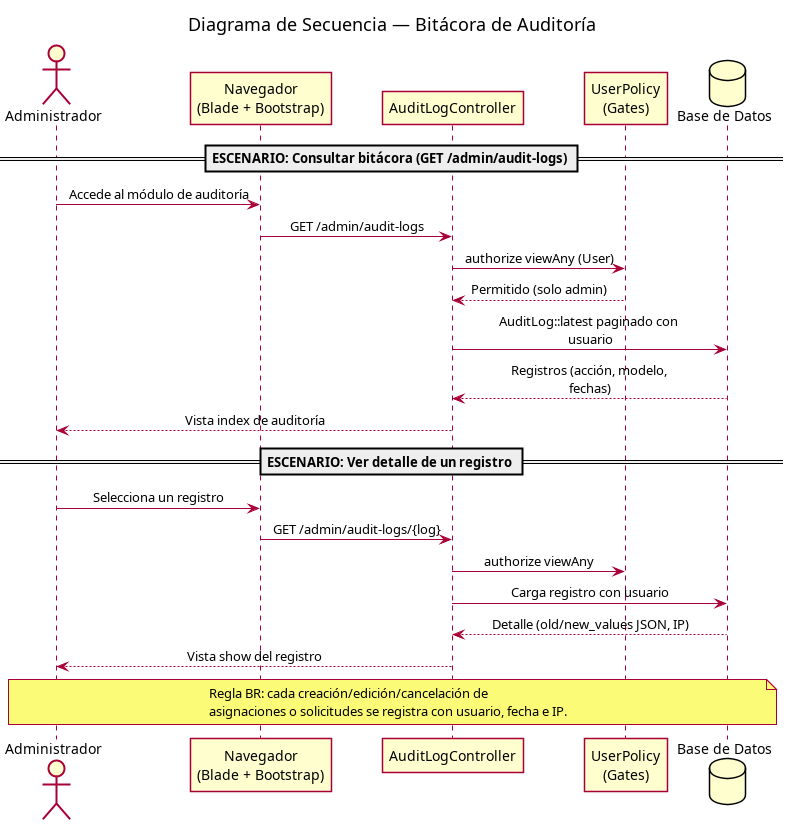

The diagram above was rendered by PlantUML. Its source (embedded in the PNG):
@startuml
skinparam backgroundColor #FFFFFF
skinparam shadowing false
skinparam sequenceMessageAlign center
skinparam maxMessageSize 200
title Diagrama de Secuencia — Bitácora de Auditoría

actor Administrador as admin
participant "Navegador\n(Blade + Bootstrap)" as web
participant "AuditLogController" as ctrl
participant "UserPolicy\n(Gates)" as policy
database "Base de Datos" as db

== ESCENARIO: Consultar bitácora (GET /admin/audit-logs) ==
admin -> web : Accede al módulo de auditoría
web -> ctrl : GET /admin/audit-logs
ctrl -> policy : authorize viewAny (User)
policy --> ctrl : Permitido (solo admin)
ctrl -> db : AuditLog::latest paginado con usuario
db --> ctrl : Registros (acción, modelo, fechas)
ctrl --> admin : Vista index de auditoría

== ESCENARIO: Ver detalle de un registro ==
admin -> web : Selecciona un registro
web -> ctrl : GET /admin/audit-logs/{log}
ctrl -> policy : authorize viewAny
ctrl -> db : Carga registro con usuario
db --> ctrl : Detalle (old/new_values JSON, IP)
ctrl --> admin : Vista show del registro

note over admin, db : Regla BR: cada creación/edición/cancelación de\nasignaciones o solicitudes se registra con usuario, fecha e IP.

@enduml